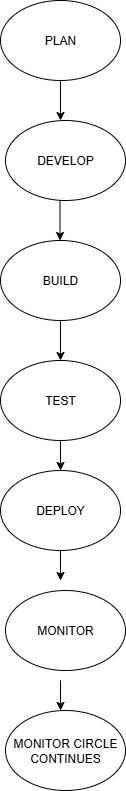

The diagram above was exported from draw.io. Its source (the exported page's mxGraphModel, read from the mxfile embedded in the PNG):
<mxGraphModel dx="1453" dy="845" grid="1" gridSize="10" guides="1" tooltips="1" connect="1" arrows="1" fold="1" page="1" pageScale="1" pageWidth="850" pageHeight="1100" math="0" shadow="0">
  <root>
    <mxCell id="0" />
    <mxCell id="1" parent="0" />
    <mxCell id="e4C2yy8x7HEkQ16JgDDw-1" value="PLAN" style="ellipse;whiteSpace=wrap;html=1;" parent="1" vertex="1">
      <mxGeometry x="360" width="120" height="80" as="geometry" />
    </mxCell>
    <mxCell id="e4C2yy8x7HEkQ16JgDDw-2" value="DEVELOP" style="ellipse;whiteSpace=wrap;html=1;" parent="1" vertex="1">
      <mxGeometry x="365" y="120" width="120" height="80" as="geometry" />
    </mxCell>
    <mxCell id="e4C2yy8x7HEkQ16JgDDw-3" value="BUILD" style="ellipse;whiteSpace=wrap;html=1;" parent="1" vertex="1">
      <mxGeometry x="360" y="240" width="120" height="80" as="geometry" />
    </mxCell>
    <mxCell id="e4C2yy8x7HEkQ16JgDDw-15" value="" style="edgeStyle=orthogonalEdgeStyle;rounded=0;orthogonalLoop=1;jettySize=auto;html=1;" parent="1" source="e4C2yy8x7HEkQ16JgDDw-4" target="e4C2yy8x7HEkQ16JgDDw-5" edge="1">
      <mxGeometry relative="1" as="geometry" />
    </mxCell>
    <mxCell id="e4C2yy8x7HEkQ16JgDDw-4" value="TEST" style="ellipse;whiteSpace=wrap;html=1;" parent="1" vertex="1">
      <mxGeometry x="360" y="360" width="120" height="80" as="geometry" />
    </mxCell>
    <mxCell id="e4C2yy8x7HEkQ16JgDDw-5" value="DEPLOY" style="ellipse;whiteSpace=wrap;html=1;" parent="1" vertex="1">
      <mxGeometry x="360" y="470" width="120" height="80" as="geometry" />
    </mxCell>
    <mxCell id="e4C2yy8x7HEkQ16JgDDw-7" value="" style="endArrow=classic;html=1;rounded=0;" parent="1" edge="1">
      <mxGeometry width="50" height="50" relative="1" as="geometry">
        <mxPoint x="420" y="80" as="sourcePoint" />
        <mxPoint x="420" y="120" as="targetPoint" />
        <Array as="points">
          <mxPoint x="420" y="80" />
        </Array>
      </mxGeometry>
    </mxCell>
    <mxCell id="e4C2yy8x7HEkQ16JgDDw-11" value="" style="endArrow=classic;html=1;rounded=0;" parent="1" edge="1">
      <mxGeometry width="50" height="50" relative="1" as="geometry">
        <mxPoint x="419.5" y="200" as="sourcePoint" />
        <mxPoint x="419.5" y="240" as="targetPoint" />
        <Array as="points">
          <mxPoint x="419.5" y="200" />
        </Array>
      </mxGeometry>
    </mxCell>
    <mxCell id="e4C2yy8x7HEkQ16JgDDw-13" value="" style="endArrow=classic;html=1;rounded=0;" parent="1" edge="1">
      <mxGeometry width="50" height="50" relative="1" as="geometry">
        <mxPoint x="420" y="340" as="sourcePoint" />
        <mxPoint x="420" y="360" as="targetPoint" />
        <Array as="points">
          <mxPoint x="420" y="320" />
          <mxPoint x="420" y="340" />
        </Array>
      </mxGeometry>
    </mxCell>
    <mxCell id="jwRJuFC9F4HjBo9BQWx2-1" value="MONITOR" style="ellipse;whiteSpace=wrap;html=1;" vertex="1" parent="1">
      <mxGeometry x="365" y="590" width="120" height="80" as="geometry" />
    </mxCell>
    <mxCell id="jwRJuFC9F4HjBo9BQWx2-2" value="MONITOR CIRCLE CONTINUES" style="ellipse;whiteSpace=wrap;html=1;" vertex="1" parent="1">
      <mxGeometry x="365" y="710" width="120" height="80" as="geometry" />
    </mxCell>
    <mxCell id="jwRJuFC9F4HjBo9BQWx2-8" value="" style="edgeStyle=orthogonalEdgeStyle;rounded=0;orthogonalLoop=1;jettySize=auto;html=1;" edge="1" parent="1">
      <mxGeometry relative="1" as="geometry">
        <mxPoint x="420" y="550" as="sourcePoint" />
        <mxPoint x="420" y="580" as="targetPoint" />
      </mxGeometry>
    </mxCell>
    <mxCell id="jwRJuFC9F4HjBo9BQWx2-10" value="" style="edgeStyle=orthogonalEdgeStyle;rounded=0;orthogonalLoop=1;jettySize=auto;html=1;" edge="1" parent="1">
      <mxGeometry relative="1" as="geometry">
        <mxPoint x="420" y="680" as="sourcePoint" />
        <mxPoint x="420" y="710" as="targetPoint" />
      </mxGeometry>
    </mxCell>
  </root>
</mxGraphModel>